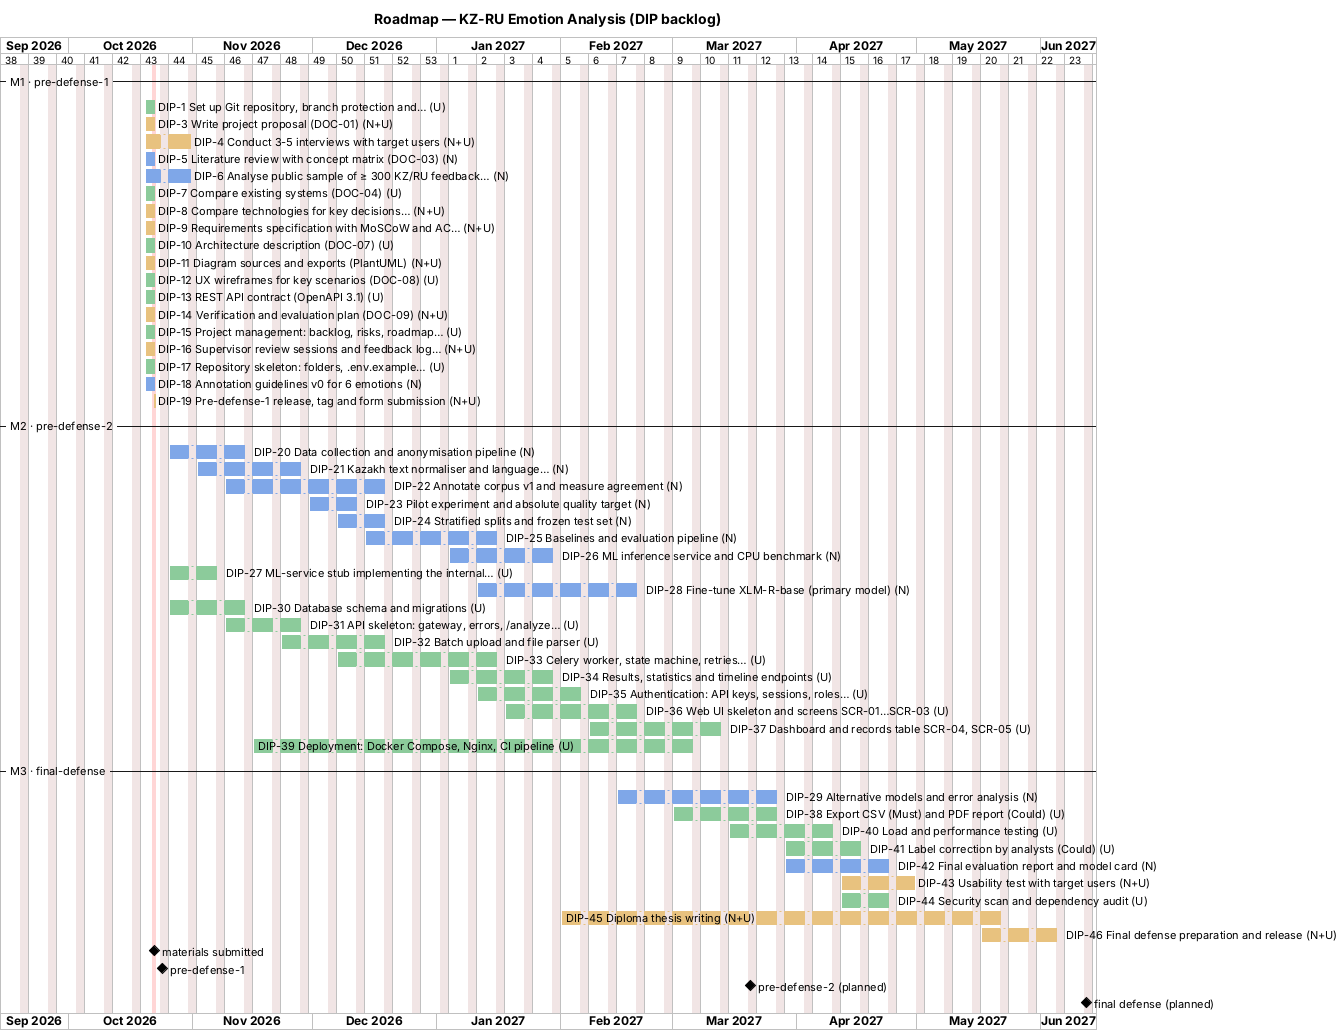

The diagram above was rendered by PlantUML. Its source (embedded in the PNG):
@startgantt 11-roadmap
' DOC-10 §10.4 — generated by scripts/backlog.py; do not edit by hand
title Roadmap — KZ-RU Emotion Analysis (DIP backlog)
projectscale weekly zoom 1
Project starts 2026-09-14
saturday are closed
sunday are closed

-- M1 · pre-defense-1 --
[DIP-1 Set up Git repository, branch protection and… (U)] as [DIP-1] starts 2026-10-20 and ends 2026-10-22
[DIP-1] is colored in #8CCB9B
[DIP-3 Write project proposal (DOC-01) (N+U)] as [DIP-3] starts 2026-10-20 and ends 2026-10-22
[DIP-3] is colored in #E8C27F
[DIP-4 Conduct 3-5 interviews with target users (N+U)] as [DIP-4] starts 2026-10-20 and ends 2026-10-31
[DIP-4] is colored in #E8C27F
[DIP-5 Literature review with concept matrix (DOC-03) (N)] as [DIP-5] starts 2026-10-20 and ends 2026-10-22
[DIP-5] is colored in #7FA7E8
[DIP-6 Analyse public sample of ≥ 300 KZ/RU feedback… (N)] as [DIP-6] starts 2026-10-20 and ends 2026-10-31
[DIP-6] is colored in #7FA7E8
[DIP-7 Compare existing systems (DOC-04) (U)] as [DIP-7] starts 2026-10-20 and ends 2026-10-22
[DIP-7] is colored in #8CCB9B
[DIP-8 Compare technologies for key decisions… (N+U)] as [DIP-8] starts 2026-10-20 and ends 2026-10-22
[DIP-8] is colored in #E8C27F
[DIP-9 Requirements specification with MoSCoW and AC… (N+U)] as [DIP-9] starts 2026-10-20 and ends 2026-10-22
[DIP-9] is colored in #E8C27F
[DIP-10 Architecture description (DOC-07) (U)] as [DIP-10] starts 2026-10-20 and ends 2026-10-22
[DIP-10] is colored in #8CCB9B
[DIP-11 Diagram sources and exports (PlantUML) (N+U)] as [DIP-11] starts 2026-10-20 and ends 2026-10-22
[DIP-11] is colored in #E8C27F
[DIP-12 UX wireframes for key scenarios (DOC-08) (U)] as [DIP-12] starts 2026-10-20 and ends 2026-10-22
[DIP-12] is colored in #8CCB9B
[DIP-13 REST API contract (OpenAPI 3.1) (U)] as [DIP-13] starts 2026-10-20 and ends 2026-10-22
[DIP-13] is colored in #8CCB9B
[DIP-14 Verification and evaluation plan (DOC-09) (N+U)] as [DIP-14] starts 2026-10-20 and ends 2026-10-22
[DIP-14] is colored in #E8C27F
[DIP-15 Project management: backlog, risks, roadmap… (U)] as [DIP-15] starts 2026-10-20 and ends 2026-10-22
[DIP-15] is colored in #8CCB9B
[DIP-16 Supervisor review sessions and feedback log… (N+U)] as [DIP-16] starts 2026-10-20 and ends 2026-10-22
[DIP-16] is colored in #E8C27F
[DIP-17 Repository skeleton: folders, .env.example… (U)] as [DIP-17] starts 2026-10-20 and ends 2026-10-22
[DIP-17] is colored in #8CCB9B
[DIP-18 Annotation guidelines v0 for 6 emotions (N)] as [DIP-18] starts 2026-10-20 and ends 2026-10-22
[DIP-18] is colored in #7FA7E8
[DIP-19 Pre-defense-1 release, tag and form submission (N+U)] as [DIP-19] starts 2026-10-22 and ends 2026-10-22
[DIP-19] is colored in #E8C27F
-- M2 · pre-defense-2 --
[DIP-20 Data collection and anonymisation pipeline (N)] as [DIP-20] starts 2026-10-26 and ends 2026-11-15
[DIP-20] is colored in #7FA7E8
[DIP-21 Kazakh text normaliser and language… (N)] as [DIP-21] starts 2026-11-02 and ends 2026-11-29
[DIP-21] is colored in #7FA7E8
[DIP-22 Annotate corpus v1 and measure agreement (N)] as [DIP-22] starts 2026-11-09 and ends 2026-12-20
[DIP-22] is colored in #7FA7E8
[DIP-23 Pilot experiment and absolute quality target (N)] as [DIP-23] starts 2026-11-30 and ends 2026-12-13
[DIP-23] is colored in #7FA7E8
[DIP-24 Stratified splits and frozen test set (N)] as [DIP-24] starts 2026-12-07 and ends 2026-12-20
[DIP-24] is colored in #7FA7E8
[DIP-25 Baselines and evaluation pipeline (N)] as [DIP-25] starts 2026-12-14 and ends 2027-01-17
[DIP-25] is colored in #7FA7E8
[DIP-26 ML inference service and CPU benchmark (N)] as [DIP-26] starts 2027-01-04 and ends 2027-01-31
[DIP-26] is colored in #7FA7E8
[DIP-27 ML-service stub implementing the internal… (U)] as [DIP-27] starts 2026-10-26 and ends 2026-11-08
[DIP-27] is colored in #8CCB9B
[DIP-28 Fine-tune XLM-R-base (primary model) (N)] as [DIP-28] starts 2027-01-11 and ends 2027-02-21
[DIP-28] is colored in #7FA7E8
[DIP-30 Database schema and migrations (U)] as [DIP-30] starts 2026-10-26 and ends 2026-11-15
[DIP-30] is colored in #8CCB9B
[DIP-31 API skeleton: gateway, errors, /analyze… (U)] as [DIP-31] starts 2026-11-09 and ends 2026-11-29
[DIP-31] is colored in #8CCB9B
[DIP-32 Batch upload and file parser (U)] as [DIP-32] starts 2026-11-23 and ends 2026-12-20
[DIP-32] is colored in #8CCB9B
[DIP-33 Celery worker, state machine, retries… (U)] as [DIP-33] starts 2026-12-07 and ends 2027-01-17
[DIP-33] is colored in #8CCB9B
[DIP-34 Results, statistics and timeline endpoints (U)] as [DIP-34] starts 2027-01-04 and ends 2027-01-31
[DIP-34] is colored in #8CCB9B
[DIP-35 Authentication: API keys, sessions, roles… (U)] as [DIP-35] starts 2027-01-11 and ends 2027-02-07
[DIP-35] is colored in #8CCB9B
[DIP-36 Web UI skeleton and screens SCR-01…SCR-03 (U)] as [DIP-36] starts 2027-01-18 and ends 2027-02-21
[DIP-36] is colored in #8CCB9B
[DIP-37 Dashboard and records table SCR-04, SCR-05 (U)] as [DIP-37] starts 2027-02-08 and ends 2027-03-14
[DIP-37] is colored in #8CCB9B
[DIP-39 Deployment: Docker Compose, Nginx, CI pipeline (U)] as [DIP-39] starts 2026-11-16 and ends 2027-03-07
[DIP-39] is colored in #8CCB9B
-- M3 · final-defense --
[DIP-29 Alternative models and error analysis (N)] as [DIP-29] starts 2027-02-15 and ends 2027-03-28
[DIP-29] is colored in #7FA7E8
[DIP-38 Export CSV (Must) and PDF report (Could) (U)] as [DIP-38] starts 2027-03-01 and ends 2027-03-28
[DIP-38] is colored in #8CCB9B
[DIP-40 Load and performance testing (U)] as [DIP-40] starts 2027-03-15 and ends 2027-04-11
[DIP-40] is colored in #8CCB9B
[DIP-41 Label correction by analysts (Could) (U)] as [DIP-41] starts 2027-03-29 and ends 2027-04-18
[DIP-41] is colored in #8CCB9B
[DIP-42 Final evaluation report and model card (N)] as [DIP-42] starts 2027-03-29 and ends 2027-04-25
[DIP-42] is colored in #7FA7E8
[DIP-43 Usability test with target users (N+U)] as [DIP-43] starts 2027-04-12 and ends 2027-04-30
[DIP-43] is colored in #E8C27F
[DIP-44 Security scan and dependency audit (U)] as [DIP-44] starts 2027-04-12 and ends 2027-04-25
[DIP-44] is colored in #8CCB9B
[DIP-45 Diploma thesis writing (N+U)] as [DIP-45] starts 2027-02-01 and ends 2027-05-23
[DIP-45] is colored in #E8C27F
[DIP-46 Final defense preparation and release (N+U)] as [DIP-46] starts 2027-05-17 and ends 2027-06-06
[DIP-46] is colored in #E8C27F

[materials submitted] happens 2026-10-22
[pre-defense-1] happens 2026-10-24
[pre-defense-2 (planned)] happens 2027-03-20
[final defense (planned)] happens 2027-06-12
2026-10-22 is colored in #FFD6D6
@endgantt